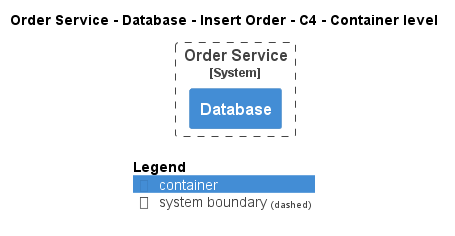

The diagram above was rendered by PlantUML. Its source (embedded in the PNG):
@startuml
!pragma layout smetana
!include ..\..\..\..\..\..\..\.c4s\C4_Container.puml

AddElementTag("c4interflow:lifecycle:new", $bgColor=green, $fontColor=#ffffff, $borderColor=green, $shadowing="False")
AddElementTag("c4interflow:lifecycle:changed", $bgColor=orange, $fontColor=#ffffff, $borderColor=orange, $shadowing="False")
AddElementTag("c4interflow:lifecycle:removed", $bgColor=red, $fontColor=#ffffff, $borderColor=red, $shadowing="False")

AddRelTag("c4interflow:lifecycle:new", $textColor=green, $lineColor=green)
AddRelTag("c4interflow:lifecycle:changed", $textColor=orange, $lineColor=orange)
AddRelTag("c4interflow:lifecycle:removed", $textColor=red, $lineColor=red)

SHOW_PERSON_PORTRAIT()
LAYOUT_TOP_DOWN()

skinparam linetype polyline

title Order Service - Database - Insert Order - C4 - Container level


System_Boundary(ECommercePlatform.SoftwareSystems.OrderService, "Order Service") {
    Container(ECommercePlatform.SoftwareSystems.OrderService.Containers.Database, "Database", "", "")
}



SHOW_LEGEND()
@enduml